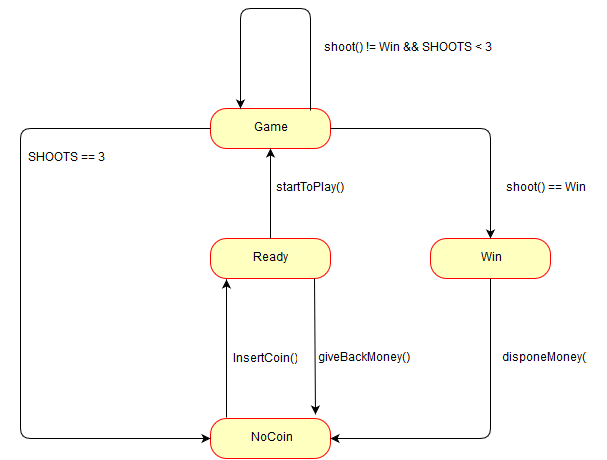

The diagram above was exported from draw.io. Its source (the exported page's mxGraphModel, read from the mxfile embedded in the PNG):
<mxGraphModel dx="1046" dy="579" grid="1" gridSize="10" guides="1" tooltips="1" connect="1" arrows="1" fold="1" page="1" pageScale="1" pageWidth="826" pageHeight="1169" background="#ffffff" math="0" shadow="0">
  <root>
    <object label="" id="0">
      <mxCell />
    </object>
    <mxCell id="1" parent="0" />
    <mxCell id="4adc7bb3d561684-2" value="NoCoin&lt;br&gt;" style="rounded=1;whiteSpace=wrap;html=1;arcSize=40;fillColor=#ffffc0;strokeColor=#ff0000;" vertex="1" parent="1">
      <mxGeometry x="340" y="430" width="120" height="40" as="geometry" />
    </mxCell>
    <mxCell id="4adc7bb3d561684-7" value="Ready&lt;br&gt;" style="rounded=1;whiteSpace=wrap;html=1;arcSize=40;fillColor=#ffffc0;strokeColor=#ff0000;" vertex="1" parent="1">
      <mxGeometry x="340" y="250" width="120" height="40" as="geometry" />
    </mxCell>
    <mxCell id="4adc7bb3d561684-12" value="giveBackMoney()&lt;br&gt;" style="text;html=1;strokeColor=none;fillColor=none;align=center;verticalAlign=middle;whiteSpace=wrap;rounded=1;fontSize=12;fontColor=#000000;" vertex="1" parent="1">
      <mxGeometry x="472" y="360" width="40" height="20" as="geometry" />
    </mxCell>
    <mxCell id="4adc7bb3d561684-16" value="" style="endArrow=classic;html=1;fontSize=9;fontColor=#000000;exitX=0.133;exitY=-0.025;entryX=0.133;entryY=1.025;entryPerimeter=0;exitPerimeter=0;" edge="1" parent="1" source="4adc7bb3d561684-2" target="4adc7bb3d561684-7">
      <mxGeometry width="50" height="50" relative="1" as="geometry">
        <mxPoint x="60" y="80" as="sourcePoint" />
        <mxPoint x="90" y="240" as="targetPoint" />
      </mxGeometry>
    </mxCell>
    <mxCell id="4adc7bb3d561684-17" value="" style="endArrow=classic;html=1;fontSize=9;fontColor=#000000;exitX=0.867;exitY=1;entryX=0.875;entryY=-0.1;exitPerimeter=0;entryPerimeter=0;" edge="1" parent="1" source="4adc7bb3d561684-7" target="4adc7bb3d561684-2">
      <mxGeometry width="50" height="50" relative="1" as="geometry">
        <mxPoint x="10" y="60" as="sourcePoint" />
        <mxPoint x="130" y="320" as="targetPoint" />
      </mxGeometry>
    </mxCell>
    <mxCell id="4adc7bb3d561684-18" value="InsertCoin()&lt;br&gt;" style="text;html=1;strokeColor=none;fillColor=none;align=center;verticalAlign=middle;whiteSpace=wrap;rounded=1;fontSize=12;fontColor=#000000;" vertex="1" parent="1">
      <mxGeometry x="373" y="361" width="40" height="20" as="geometry" />
    </mxCell>
    <mxCell id="4adc7bb3d561684-21" value="Game&lt;br&gt;" style="rounded=1;whiteSpace=wrap;html=1;arcSize=40;fillColor=#ffffc0;strokeColor=#ff0000;fontSize=12;fontColor=#000000;" vertex="1" parent="1">
      <mxGeometry x="340" y="120" width="120" height="40" as="geometry" />
    </mxCell>
    <mxCell id="4adc7bb3d561684-23" value="" style="endArrow=classic;html=1;fontSize=12;fontColor=#000000;" edge="1" parent="1" source="4adc7bb3d561684-7" target="4adc7bb3d561684-21">
      <mxGeometry width="50" height="50" relative="1" as="geometry">
        <mxPoint x="10" y="60" as="sourcePoint" />
        <mxPoint x="60" y="10" as="targetPoint" />
      </mxGeometry>
    </mxCell>
    <mxCell id="4adc7bb3d561684-24" value="" style="endArrow=classic;html=1;fontSize=12;fontColor=#000000;entryX=0;entryY=0.5;" edge="1" parent="1" source="4adc7bb3d561684-21" target="4adc7bb3d561684-2">
      <mxGeometry width="50" height="50" relative="1" as="geometry">
        <mxPoint x="10" y="60" as="sourcePoint" />
        <mxPoint x="60" y="370" as="targetPoint" />
        <Array as="points">
          <mxPoint x="150" y="140" />
          <mxPoint x="150" y="450" />
        </Array>
      </mxGeometry>
    </mxCell>
    <mxCell id="4adc7bb3d561684-25" value="startToPlay()&lt;br&gt;" style="text;html=1;strokeColor=none;fillColor=none;align=center;verticalAlign=middle;whiteSpace=wrap;rounded=1;fontSize=12;fontColor=#000000;" vertex="1" parent="1">
      <mxGeometry x="419" y="190" width="40" height="20" as="geometry" />
    </mxCell>
    <mxCell id="4adc7bb3d561684-29" value="" style="endArrow=classic;html=1;fontSize=12;fontColor=#000000;exitX=0.833;exitY=0.05;exitPerimeter=0;entryX=0.25;entryY=0;" edge="1" parent="1" source="4adc7bb3d561684-21" target="4adc7bb3d561684-21">
      <mxGeometry width="50" height="50" relative="1" as="geometry">
        <mxPoint x="10" y="60" as="sourcePoint" />
        <mxPoint x="340" y="120" as="targetPoint" />
        <Array as="points">
          <mxPoint x="440" y="20" />
          <mxPoint x="370" y="20" />
          <mxPoint x="370" y="90" />
        </Array>
      </mxGeometry>
    </mxCell>
    <mxCell id="4adc7bb3d561684-30" value="shoot() != Win &amp;amp;&amp;amp; SHOOTS &amp;lt; 3&lt;br&gt;" style="text;html=1;strokeColor=none;fillColor=none;align=center;verticalAlign=middle;whiteSpace=wrap;rounded=1;fontSize=12;fontColor=#000000;" vertex="1" parent="1">
      <mxGeometry x="428" y="50" width="220" height="20" as="geometry" />
    </mxCell>
    <mxCell id="4adc7bb3d561684-31" value="SHOOTS == 3&lt;br&gt;" style="text;html=1;strokeColor=none;fillColor=none;align=center;verticalAlign=middle;whiteSpace=wrap;rounded=1;fontSize=12;fontColor=#000000;arcSize=0;" vertex="1" parent="1">
      <mxGeometry x="131" y="160" width="130" height="20" as="geometry" />
    </mxCell>
    <mxCell id="4adc7bb3d561684-33" value="Win" style="rounded=1;whiteSpace=wrap;html=1;arcSize=40;fillColor=#ffffc0;strokeColor=#ff0000;fontSize=12;fontColor=#000000;" vertex="1" parent="1">
      <mxGeometry x="560" y="250" width="120" height="40" as="geometry" />
    </mxCell>
    <mxCell id="4adc7bb3d561684-35" value="" style="endArrow=classic;html=1;fontSize=12;fontColor=#000000;exitX=1;exitY=0.5;" edge="1" parent="1" source="4adc7bb3d561684-21" target="4adc7bb3d561684-33">
      <mxGeometry width="50" height="50" relative="1" as="geometry">
        <mxPoint x="10" y="60" as="sourcePoint" />
        <mxPoint x="60" y="10" as="targetPoint" />
        <Array as="points">
          <mxPoint x="620" y="140" />
        </Array>
      </mxGeometry>
    </mxCell>
    <mxCell id="4adc7bb3d561684-36" value="shoot() == Win&lt;br&gt;" style="text;html=1;strokeColor=none;fillColor=none;align=center;verticalAlign=middle;whiteSpace=wrap;rounded=1;fontSize=12;fontColor=#000000;" vertex="1" parent="1">
      <mxGeometry x="615" y="190" width="120" height="20" as="geometry" />
    </mxCell>
    <mxCell id="4adc7bb3d561684-37" value="" style="endArrow=classic;html=1;fontSize=12;fontColor=#000000;exitX=0.5;exitY=1;entryX=1;entryY=0.5;" edge="1" parent="1" source="4adc7bb3d561684-33" target="4adc7bb3d561684-2">
      <mxGeometry width="50" height="50" relative="1" as="geometry">
        <mxPoint x="10" y="60" as="sourcePoint" />
        <mxPoint x="60" y="10" as="targetPoint" />
        <Array as="points">
          <mxPoint x="620" y="450" />
        </Array>
      </mxGeometry>
    </mxCell>
    <mxCell id="4adc7bb3d561684-38" value="disponeMoney()" style="text;html=1;strokeColor=none;fillColor=none;align=center;verticalAlign=middle;whiteSpace=wrap;rounded=1;fontSize=12;fontColor=#000000;" vertex="1" parent="1">
      <mxGeometry x="653" y="360" width="40" height="20" as="geometry" />
    </mxCell>
  </root>
</mxGraphModel>